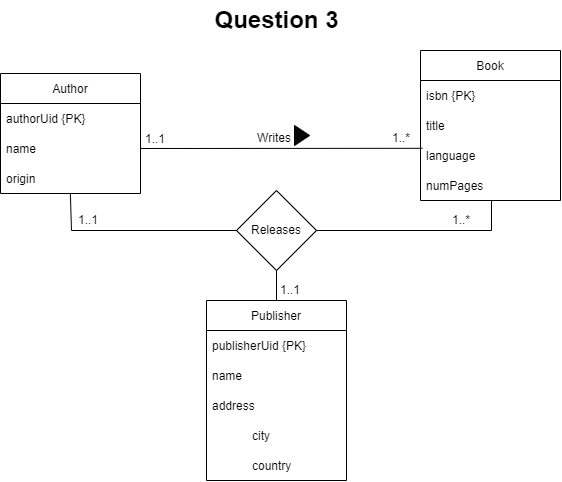

The diagram above was exported from draw.io. Its source (the exported page's mxGraphModel, read from the mxfile embedded in the PNG):
<mxGraphModel dx="1472" dy="650" grid="1" gridSize="10" guides="1" tooltips="1" connect="1" arrows="1" fold="1" page="1" pageScale="1" pageWidth="850" pageHeight="1100" math="0" shadow="0">
  <root>
    <mxCell id="0" />
    <mxCell id="1" parent="0" />
    <mxCell id="6Bxf1YGk4gzj5fwBCvdI-1" value="Question 3" style="text;strokeColor=none;fillColor=none;html=1;fontSize=24;fontStyle=1;verticalAlign=middle;align=center;" parent="1" vertex="1">
      <mxGeometry x="375" y="30" width="100" height="40" as="geometry" />
    </mxCell>
    <mxCell id="8eRHbRsjoXw1GviaEnQB-1" value="Book" style="swimlane;fontStyle=0;childLayout=stackLayout;horizontal=1;startSize=30;horizontalStack=0;resizeParent=1;resizeParentMax=0;resizeLast=0;collapsible=1;marginBottom=0;" parent="1" vertex="1">
      <mxGeometry x="569" y="80" width="140" height="150" as="geometry" />
    </mxCell>
    <mxCell id="8eRHbRsjoXw1GviaEnQB-2" value="isbn {PK}" style="text;strokeColor=none;fillColor=none;align=left;verticalAlign=middle;spacingLeft=4;spacingRight=4;overflow=hidden;points=[[0,0.5],[1,0.5]];portConstraint=eastwest;rotatable=0;" parent="8eRHbRsjoXw1GviaEnQB-1" vertex="1">
      <mxGeometry y="30" width="140" height="30" as="geometry" />
    </mxCell>
    <mxCell id="8eRHbRsjoXw1GviaEnQB-3" value="title" style="text;strokeColor=none;fillColor=none;align=left;verticalAlign=middle;spacingLeft=4;spacingRight=4;overflow=hidden;points=[[0,0.5],[1,0.5]];portConstraint=eastwest;rotatable=0;" parent="8eRHbRsjoXw1GviaEnQB-1" vertex="1">
      <mxGeometry y="60" width="140" height="30" as="geometry" />
    </mxCell>
    <mxCell id="8eRHbRsjoXw1GviaEnQB-5" value="language" style="text;strokeColor=none;fillColor=none;align=left;verticalAlign=middle;spacingLeft=4;spacingRight=4;overflow=hidden;points=[[0,0.5],[1,0.5]];portConstraint=eastwest;rotatable=0;" parent="8eRHbRsjoXw1GviaEnQB-1" vertex="1">
      <mxGeometry y="90" width="140" height="30" as="geometry" />
    </mxCell>
    <mxCell id="8eRHbRsjoXw1GviaEnQB-6" value="numPages" style="text;strokeColor=none;fillColor=none;align=left;verticalAlign=middle;spacingLeft=4;spacingRight=4;overflow=hidden;points=[[0,0.5],[1,0.5]];portConstraint=eastwest;rotatable=0;" parent="8eRHbRsjoXw1GviaEnQB-1" vertex="1">
      <mxGeometry y="120" width="140" height="30" as="geometry" />
    </mxCell>
    <mxCell id="8eRHbRsjoXw1GviaEnQB-7" value="Author" style="swimlane;fontStyle=0;childLayout=stackLayout;horizontal=1;startSize=30;horizontalStack=0;resizeParent=1;resizeParentMax=0;resizeLast=0;collapsible=1;marginBottom=0;" parent="1" vertex="1">
      <mxGeometry x="149" y="103" width="140" height="120" as="geometry" />
    </mxCell>
    <mxCell id="8eRHbRsjoXw1GviaEnQB-8" value="authorUid {PK}" style="text;strokeColor=none;fillColor=none;align=left;verticalAlign=middle;spacingLeft=4;spacingRight=4;overflow=hidden;points=[[0,0.5],[1,0.5]];portConstraint=eastwest;rotatable=0;" parent="8eRHbRsjoXw1GviaEnQB-7" vertex="1">
      <mxGeometry y="30" width="140" height="30" as="geometry" />
    </mxCell>
    <mxCell id="8eRHbRsjoXw1GviaEnQB-9" value="name" style="text;strokeColor=none;fillColor=none;align=left;verticalAlign=middle;spacingLeft=4;spacingRight=4;overflow=hidden;points=[[0,0.5],[1,0.5]];portConstraint=eastwest;rotatable=0;" parent="8eRHbRsjoXw1GviaEnQB-7" vertex="1">
      <mxGeometry y="60" width="140" height="30" as="geometry" />
    </mxCell>
    <mxCell id="_wVSctJiWtz2AtATzlB4-2" value="origin" style="text;strokeColor=none;fillColor=none;align=left;verticalAlign=middle;spacingLeft=4;spacingRight=4;overflow=hidden;points=[[0,0.5],[1,0.5]];portConstraint=eastwest;rotatable=0;" vertex="1" parent="8eRHbRsjoXw1GviaEnQB-7">
      <mxGeometry y="90" width="140" height="30" as="geometry" />
    </mxCell>
    <mxCell id="8eRHbRsjoXw1GviaEnQB-10" value="Writes" style="text;html=1;strokeColor=none;fillColor=none;align=center;verticalAlign=middle;whiteSpace=wrap;rounded=0;" parent="1" vertex="1">
      <mxGeometry x="393" y="153" width="60" height="30" as="geometry" />
    </mxCell>
    <mxCell id="8eRHbRsjoXw1GviaEnQB-11" style="endArrow=none;rounded=0;orthogonalLoop=1;jettySize=auto;html=1;entryX=0.014;entryY=0.26;entryDx=0;entryDy=0;entryPerimeter=0;exitX=1;exitY=0.5;exitDx=0;exitDy=0;" parent="1" source="8eRHbRsjoXw1GviaEnQB-9" target="8eRHbRsjoXw1GviaEnQB-5" edge="1">
      <mxGeometry relative="1" as="geometry">
        <mxPoint x="289" y="146" as="sourcePoint" />
        <mxPoint x="479" y="176" as="targetPoint" />
      </mxGeometry>
    </mxCell>
    <mxCell id="8eRHbRsjoXw1GviaEnQB-12" value="1..1" style="text;html=1;strokeColor=none;fillColor=none;align=center;verticalAlign=middle;whiteSpace=wrap;rounded=0;" parent="1" vertex="1">
      <mxGeometry x="274" y="154" width="60" height="30" as="geometry" />
    </mxCell>
    <mxCell id="8eRHbRsjoXw1GviaEnQB-13" value="1..*" style="text;html=1;strokeColor=none;fillColor=none;align=center;verticalAlign=middle;whiteSpace=wrap;rounded=0;" parent="1" vertex="1">
      <mxGeometry x="520" y="153" width="60" height="30" as="geometry" />
    </mxCell>
    <mxCell id="8eRHbRsjoXw1GviaEnQB-15" value="Publisher" style="swimlane;fontStyle=0;childLayout=stackLayout;horizontal=1;startSize=30;horizontalStack=0;resizeParent=1;resizeParentMax=0;resizeLast=0;collapsible=1;marginBottom=0;" parent="1" vertex="1">
      <mxGeometry x="355" y="330" width="140" height="180" as="geometry" />
    </mxCell>
    <mxCell id="8eRHbRsjoXw1GviaEnQB-16" value="publisherUid {PK}" style="text;strokeColor=none;fillColor=none;align=left;verticalAlign=middle;spacingLeft=4;spacingRight=4;overflow=hidden;points=[[0,0.5],[1,0.5]];portConstraint=eastwest;rotatable=0;" parent="8eRHbRsjoXw1GviaEnQB-15" vertex="1">
      <mxGeometry y="30" width="140" height="30" as="geometry" />
    </mxCell>
    <mxCell id="8eRHbRsjoXw1GviaEnQB-17" value="name" style="text;strokeColor=none;fillColor=none;align=left;verticalAlign=middle;spacingLeft=4;spacingRight=4;overflow=hidden;points=[[0,0.5],[1,0.5]];portConstraint=eastwest;rotatable=0;" parent="8eRHbRsjoXw1GviaEnQB-15" vertex="1">
      <mxGeometry y="60" width="140" height="30" as="geometry" />
    </mxCell>
    <mxCell id="8eRHbRsjoXw1GviaEnQB-18" value="address" style="text;strokeColor=none;fillColor=none;align=left;verticalAlign=middle;spacingLeft=4;spacingRight=4;overflow=hidden;points=[[0,0.5],[1,0.5]];portConstraint=eastwest;rotatable=0;" parent="8eRHbRsjoXw1GviaEnQB-15" vertex="1">
      <mxGeometry y="90" width="140" height="30" as="geometry" />
    </mxCell>
    <mxCell id="5iRiRrw0U-ozZHJxz-3l-1" value="            city " style="text;strokeColor=none;fillColor=none;align=left;verticalAlign=middle;spacingLeft=4;spacingRight=4;overflow=hidden;points=[[0,0.5],[1,0.5]];portConstraint=eastwest;rotatable=0;" vertex="1" parent="8eRHbRsjoXw1GviaEnQB-15">
      <mxGeometry y="120" width="140" height="30" as="geometry" />
    </mxCell>
    <mxCell id="5iRiRrw0U-ozZHJxz-3l-2" value="            country" style="text;strokeColor=none;fillColor=none;align=left;verticalAlign=middle;spacingLeft=4;spacingRight=4;overflow=hidden;points=[[0,0.5],[1,0.5]];portConstraint=eastwest;rotatable=0;" vertex="1" parent="8eRHbRsjoXw1GviaEnQB-15">
      <mxGeometry y="150" width="140" height="30" as="geometry" />
    </mxCell>
    <mxCell id="8eRHbRsjoXw1GviaEnQB-19" value="Releases" style="rhombus;whiteSpace=wrap;html=1;" parent="1" vertex="1">
      <mxGeometry x="385" y="220" width="80" height="80" as="geometry" />
    </mxCell>
    <mxCell id="8eRHbRsjoXw1GviaEnQB-20" value="" style="endArrow=none;html=1;rounded=0;exitX=0.499;exitY=1.016;exitDx=0;exitDy=0;exitPerimeter=0;" parent="1" source="_wVSctJiWtz2AtATzlB4-2" edge="1">
      <mxGeometry width="50" height="50" relative="1" as="geometry">
        <mxPoint x="400" y="200" as="sourcePoint" />
        <mxPoint x="220" y="260" as="targetPoint" />
      </mxGeometry>
    </mxCell>
    <mxCell id="8eRHbRsjoXw1GviaEnQB-21" value="" style="endArrow=none;html=1;rounded=0;entryX=0;entryY=0.5;entryDx=0;entryDy=0;" parent="1" target="8eRHbRsjoXw1GviaEnQB-19" edge="1">
      <mxGeometry width="50" height="50" relative="1" as="geometry">
        <mxPoint x="220" y="260" as="sourcePoint" />
        <mxPoint x="450" y="150" as="targetPoint" />
      </mxGeometry>
    </mxCell>
    <mxCell id="8eRHbRsjoXw1GviaEnQB-22" value="" style="endArrow=none;html=1;rounded=0;exitX=1;exitY=0.5;exitDx=0;exitDy=0;" parent="1" source="8eRHbRsjoXw1GviaEnQB-19" edge="1">
      <mxGeometry width="50" height="50" relative="1" as="geometry">
        <mxPoint x="610" y="370" as="sourcePoint" />
        <mxPoint x="640" y="260" as="targetPoint" />
      </mxGeometry>
    </mxCell>
    <mxCell id="8eRHbRsjoXw1GviaEnQB-23" value="" style="endArrow=none;html=1;rounded=0;" parent="1" edge="1">
      <mxGeometry width="50" height="50" relative="1" as="geometry">
        <mxPoint x="640" y="260" as="sourcePoint" />
        <mxPoint x="640" y="230" as="targetPoint" />
      </mxGeometry>
    </mxCell>
    <mxCell id="8eRHbRsjoXw1GviaEnQB-25" value="" style="endArrow=none;html=1;rounded=0;exitX=0.5;exitY=1;exitDx=0;exitDy=0;entryX=0.5;entryY=0;entryDx=0;entryDy=0;" parent="1" source="8eRHbRsjoXw1GviaEnQB-19" target="8eRHbRsjoXw1GviaEnQB-15" edge="1">
      <mxGeometry width="50" height="50" relative="1" as="geometry">
        <mxPoint x="400" y="200" as="sourcePoint" />
        <mxPoint x="450" y="150" as="targetPoint" />
      </mxGeometry>
    </mxCell>
    <mxCell id="8eRHbRsjoXw1GviaEnQB-26" value="1..1" style="text;html=1;strokeColor=none;fillColor=none;align=center;verticalAlign=middle;whiteSpace=wrap;rounded=0;" parent="1" vertex="1">
      <mxGeometry x="207" y="235" width="60" height="30" as="geometry" />
    </mxCell>
    <mxCell id="8eRHbRsjoXw1GviaEnQB-27" value="1..*" style="text;html=1;strokeColor=none;fillColor=none;align=center;verticalAlign=middle;whiteSpace=wrap;rounded=0;" parent="1" vertex="1">
      <mxGeometry x="580" y="235" width="60" height="30" as="geometry" />
    </mxCell>
    <mxCell id="8eRHbRsjoXw1GviaEnQB-28" value="1..1" style="text;html=1;strokeColor=none;fillColor=none;align=center;verticalAlign=middle;whiteSpace=wrap;rounded=0;" parent="1" vertex="1">
      <mxGeometry x="409" y="305" width="60" height="30" as="geometry" />
    </mxCell>
    <mxCell id="_wVSctJiWtz2AtATzlB4-1" value="" style="triangle;whiteSpace=wrap;html=1;fillColor=#080808;" vertex="1" parent="1">
      <mxGeometry x="443" y="155" width="15" height="20" as="geometry" />
    </mxCell>
  </root>
</mxGraphModel>